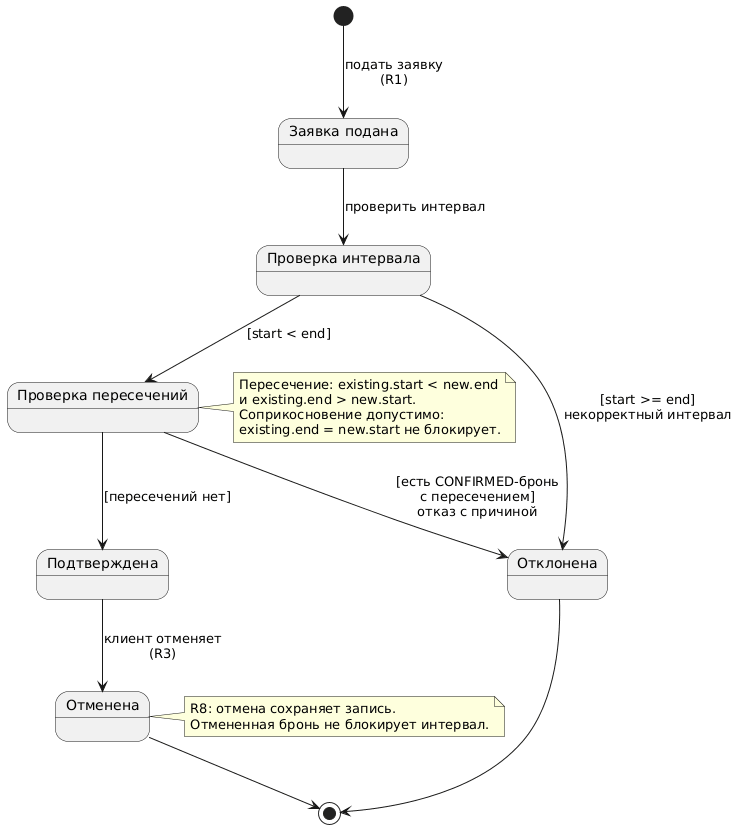

The diagram above was rendered by PlantUML. Its source (embedded in the PNG):
@startuml
state "Заявка подана" as Submitted
state "Проверка интервала" as Validate
state "Проверка пересечений" as CheckOverlap
state "Отклонена" as Rejected
state "Подтверждена" as Confirmed
state "Отменена" as Cancelled

[*] --> Submitted : подать заявку\n(R1)

Submitted --> Validate : проверить интервал
Validate --> Rejected : [start >= end]\nнекорректный интервал
Validate --> CheckOverlap : [start < end]

CheckOverlap --> Rejected : [есть CONFIRMED-бронь\nс пересечением]\nотказ с причиной
CheckOverlap --> Confirmed : [пересечений нет]

Rejected --> [*]

Confirmed --> Cancelled : клиент отменяет\n(R3)
Cancelled --> [*]

note right of CheckOverlap
  Пересечение: existing.start < new.end
  и existing.end > new.start.
  Соприкосновение допустимо:
  existing.end = new.start не блокирует.
end note

note right of Cancelled
  R8: отмена сохраняет запись.
  Отмененная бронь не блокирует интервал.
end note
@enduml